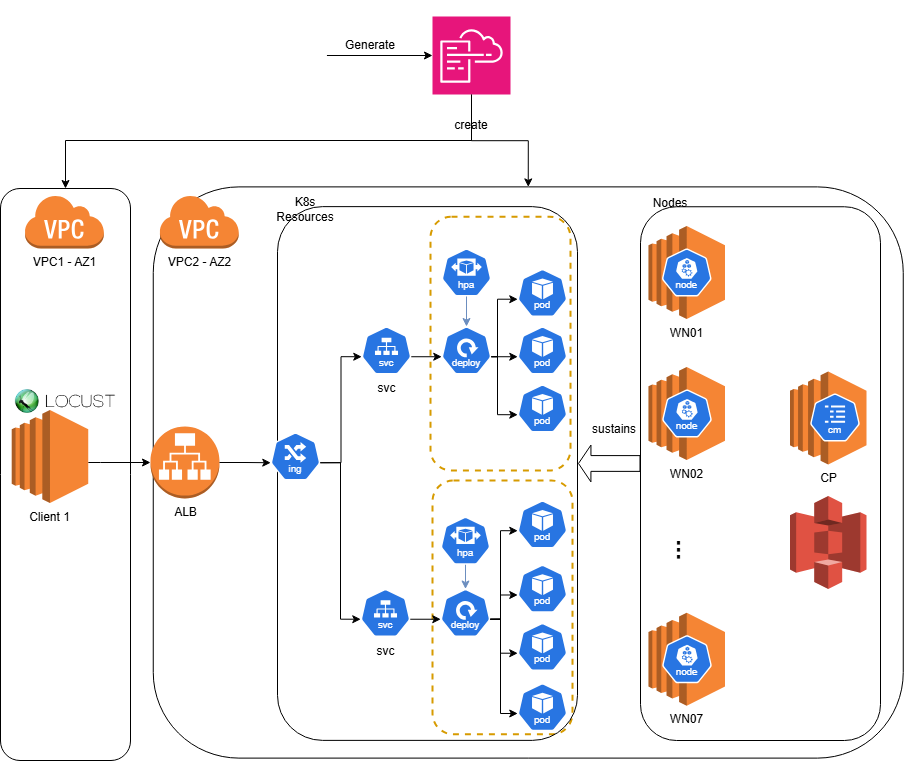

The diagram above was exported from draw.io. Its source (the exported page's mxGraphModel, read from the mxfile embedded in the PNG):
<mxGraphModel dx="1050" dy="1384" grid="1" gridSize="10" guides="1" tooltips="1" connect="1" arrows="1" fold="1" page="1" pageScale="1" pageWidth="1169" pageHeight="827" math="0" shadow="0">
  <root>
    <mxCell id="0" />
    <mxCell id="1" parent="0" />
    <mxCell id="2" value="" style="rounded=1;whiteSpace=wrap;html=1;fillColor=none;dashed=1;strokeColor=#d79b00;strokeWidth=2;" vertex="1" parent="1">
      <mxGeometry x="452" y="400" width="140" height="253.87" as="geometry" />
    </mxCell>
    <mxCell id="3" value="" style="rounded=1;whiteSpace=wrap;html=1;fillColor=none;" vertex="1" parent="1">
      <mxGeometry x="172.75" y="106.39999999999998" width="750" height="571.21" as="geometry" />
    </mxCell>
    <mxCell id="4" value="" style="rounded=1;whiteSpace=wrap;html=1;fillColor=none;" vertex="1" parent="1">
      <mxGeometry x="297" y="126.13000000000011" width="300" height="533.75" as="geometry" />
    </mxCell>
    <mxCell id="5" value="" style="rounded=1;whiteSpace=wrap;html=1;fillColor=none;dashed=1;strokeColor=#d79b00;strokeWidth=2;" vertex="1" parent="1">
      <mxGeometry x="450" y="136.13" width="140" height="253.87" as="geometry" />
    </mxCell>
    <mxCell id="6" value="" style="rounded=1;whiteSpace=wrap;html=1;fillColor=none;" vertex="1" parent="1">
      <mxGeometry x="20" y="108" width="130" height="572" as="geometry" />
    </mxCell>
    <mxCell id="7" value="" style="rounded=1;whiteSpace=wrap;html=1;fillColor=none;" vertex="1" parent="1">
      <mxGeometry x="660" y="126.25" width="240" height="533.75" as="geometry" />
    </mxCell>
    <mxCell id="8" value="CP" style="outlineConnect=0;dashed=0;verticalLabelPosition=bottom;verticalAlign=top;align=center;html=1;shape=mxgraph.aws3.ec2;fillColor=#F58534;gradientColor=none;" vertex="1" parent="1">
      <mxGeometry x="809.5" y="291" width="76.5" height="93" as="geometry" />
    </mxCell>
    <mxCell id="9" value="VPC2 - AZ2" style="outlineConnect=0;dashed=0;verticalLabelPosition=bottom;verticalAlign=top;align=center;html=1;shape=mxgraph.aws3.virtual_private_cloud;fillColor=#F58534;gradientColor=none;" vertex="1" parent="1">
      <mxGeometry x="178.75" y="114" width="79.5" height="54" as="geometry" />
    </mxCell>
    <mxCell id="10" value="WN02" style="outlineConnect=0;dashed=0;verticalLabelPosition=bottom;verticalAlign=top;align=center;html=1;shape=mxgraph.aws3.ec2;fillColor=#F58534;gradientColor=none;" vertex="1" parent="1">
      <mxGeometry x="668" y="286.5" width="76.5" height="93" as="geometry" />
    </mxCell>
    <mxCell id="11" value="" style="outlineConnect=0;dashed=0;verticalLabelPosition=bottom;verticalAlign=top;align=center;html=1;shape=mxgraph.aws3.s3;fillColor=#E05243;gradientColor=none;" vertex="1" parent="1">
      <mxGeometry x="809.5" y="415.5" width="76.5" height="93" as="geometry" />
    </mxCell>
    <mxCell id="12" value="WN01" style="outlineConnect=0;dashed=0;verticalLabelPosition=bottom;verticalAlign=top;align=center;html=1;shape=mxgraph.aws3.ec2;fillColor=#F58534;gradientColor=none;" vertex="1" parent="1">
      <mxGeometry x="668" y="145.5" width="76.5" height="93" as="geometry" />
    </mxCell>
    <mxCell id="13" value="Generate" style="text;html=1;align=center;verticalAlign=middle;whiteSpace=wrap;rounded=0;" vertex="1" parent="1">
      <mxGeometry x="359.99999999999994" y="-50" width="60" height="30" as="geometry" />
    </mxCell>
    <mxCell id="14" style="edgeStyle=orthogonalEdgeStyle;rounded=0;orthogonalLoop=1;jettySize=auto;html=1;exitX=0.5;exitY=1;exitDx=0;exitDy=0;exitPerimeter=0;entryX=0.5;entryY=0;entryDx=0;entryDy=0;" edge="1" source="15" target="6" parent="1">
      <mxGeometry relative="1" as="geometry">
        <Array as="points">
          <mxPoint x="491" y="60" />
          <mxPoint x="85" y="60" />
        </Array>
      </mxGeometry>
    </mxCell>
    <mxCell id="15" value="" style="sketch=0;points=[[0,0,0],[0.25,0,0],[0.5,0,0],[0.75,0,0],[1,0,0],[0,1,0],[0.25,1,0],[0.5,1,0],[0.75,1,0],[1,1,0],[0,0.25,0],[0,0.5,0],[0,0.75,0],[1,0.25,0],[1,0.5,0],[1,0.75,0]];points=[[0,0,0],[0.25,0,0],[0.5,0,0],[0.75,0,0],[1,0,0],[0,1,0],[0.25,1,0],[0.5,1,0],[0.75,1,0],[1,1,0],[0,0.25,0],[0,0.5,0],[0,0.75,0],[1,0.25,0],[1,0.5,0],[1,0.75,0]];outlineConnect=0;fontColor=#232F3E;fillColor=#E7157B;strokeColor=#ffffff;dashed=0;verticalLabelPosition=bottom;verticalAlign=top;align=center;html=1;fontSize=12;fontStyle=0;aspect=fixed;shape=mxgraph.aws4.resourceIcon;resIcon=mxgraph.aws4.cloudformation;" vertex="1" parent="1">
      <mxGeometry x="451.99999999999994" y="-64.00000000000001" width="78" height="78" as="geometry" />
    </mxCell>
    <mxCell id="16" value="" style="shape=image;verticalLabelPosition=bottom;labelBackgroundColor=default;verticalAlign=top;aspect=fixed;imageAspect=0;image=https://media.dev.to/cdn-cgi/image/width=1000,height=420,fit=cover,gravity=auto,format=auto/https%3A%2F%2Fdev-to-uploads.s3.amazonaws.com%2Fuploads%2Farticles%2Fiftirsp3uzc3ww2z7s3k.png;" vertex="1" parent="1">
      <mxGeometry x="84.54999999999995" y="-80.00000000000001" width="261.9" height="110" as="geometry" />
    </mxCell>
    <mxCell id="17" value="create" style="text;html=1;align=center;verticalAlign=middle;whiteSpace=wrap;rounded=0;" vertex="1" parent="1">
      <mxGeometry x="461" y="30" width="60" height="30" as="geometry" />
    </mxCell>
    <mxCell id="18" value="" style="aspect=fixed;sketch=0;html=1;dashed=0;whitespace=wrap;verticalLabelPosition=bottom;verticalAlign=top;fillColor=#2875E2;strokeColor=#ffffff;points=[[0.005,0.63,0],[0.1,0.2,0],[0.9,0.2,0],[0.5,0,0],[0.995,0.63,0],[0.72,0.99,0],[0.5,1,0],[0.28,0.99,0]];shape=mxgraph.kubernetes.icon2;kubernetesLabel=1;prIcon=hpa" vertex="1" parent="1">
      <mxGeometry x="461" y="168" width="50" height="48" as="geometry" />
    </mxCell>
    <mxCell id="19" value="" style="aspect=fixed;sketch=0;html=1;dashed=0;whitespace=wrap;verticalLabelPosition=bottom;verticalAlign=top;fillColor=#2875E2;strokeColor=#ffffff;points=[[0.005,0.63,0],[0.1,0.2,0],[0.9,0.2,0],[0.5,0,0],[0.995,0.63,0],[0.72,0.99,0],[0.5,1,0],[0.28,0.99,0]];shape=mxgraph.kubernetes.icon2;kubernetesLabel=1;prIcon=cm" vertex="1" parent="1">
      <mxGeometry x="829.5" y="313" width="50" height="48" as="geometry" />
    </mxCell>
    <mxCell id="20" value="" style="aspect=fixed;sketch=0;html=1;dashed=0;whitespace=wrap;verticalLabelPosition=bottom;verticalAlign=top;fillColor=#2875E2;strokeColor=#ffffff;points=[[0.005,0.63,0],[0.1,0.2,0],[0.9,0.2,0],[0.5,0,0],[0.995,0.63,0],[0.72,0.99,0],[0.5,1,0],[0.28,0.99,0]];shape=mxgraph.kubernetes.icon2;kubernetesLabel=1;prIcon=ing" vertex="1" parent="1">
      <mxGeometry x="290" y="352" width="50" height="48" as="geometry" />
    </mxCell>
    <mxCell id="21" value="" style="aspect=fixed;sketch=0;html=1;dashed=0;whitespace=wrap;verticalLabelPosition=bottom;verticalAlign=top;fillColor=#2875E2;strokeColor=#ffffff;points=[[0.005,0.63,0],[0.1,0.2,0],[0.9,0.2,0],[0.5,0,0],[0.995,0.63,0],[0.72,0.99,0],[0.5,1,0],[0.28,0.99,0]];shape=mxgraph.kubernetes.icon2;kubernetesLabel=1;prIcon=node" vertex="1" parent="1">
      <mxGeometry x="681.5" y="309" width="50" height="48" as="geometry" />
    </mxCell>
    <mxCell id="22" value="" style="aspect=fixed;sketch=0;html=1;dashed=0;whitespace=wrap;verticalLabelPosition=bottom;verticalAlign=top;fillColor=#2875E2;strokeColor=#ffffff;points=[[0.005,0.63,0],[0.1,0.2,0],[0.9,0.2,0],[0.5,0,0],[0.995,0.63,0],[0.72,0.99,0],[0.5,1,0],[0.28,0.99,0]];shape=mxgraph.kubernetes.icon2;kubernetesLabel=1;prIcon=node" vertex="1" parent="1">
      <mxGeometry x="681.25" y="168" width="50" height="48" as="geometry" />
    </mxCell>
    <mxCell id="23" value="" style="aspect=fixed;sketch=0;html=1;dashed=0;whitespace=wrap;verticalLabelPosition=bottom;verticalAlign=top;fillColor=#2875E2;strokeColor=#ffffff;points=[[0.005,0.63,0],[0.1,0.2,0],[0.9,0.2,0],[0.5,0,0],[0.995,0.63,0],[0.72,0.99,0],[0.5,1,0],[0.28,0.99,0]];shape=mxgraph.kubernetes.icon2;kubernetesLabel=1;prIcon=pod" vertex="1" parent="1">
      <mxGeometry x="537" y="484.25" width="50" height="48" as="geometry" />
    </mxCell>
    <mxCell id="24" value="" style="aspect=fixed;sketch=0;html=1;dashed=0;whitespace=wrap;verticalLabelPosition=bottom;verticalAlign=top;fillColor=#2875E2;strokeColor=#ffffff;points=[[0.005,0.63,0],[0.1,0.2,0],[0.9,0.2,0],[0.5,0,0],[0.995,0.63,0],[0.72,0.99,0],[0.5,1,0],[0.28,0.99,0]];shape=mxgraph.kubernetes.icon2;kubernetesLabel=1;prIcon=pod" vertex="1" parent="1">
      <mxGeometry x="537" y="246" width="50" height="48" as="geometry" />
    </mxCell>
    <mxCell id="25" value="svc" style="aspect=fixed;sketch=0;html=1;dashed=0;whitespace=wrap;verticalLabelPosition=bottom;verticalAlign=top;fillColor=#2875E2;strokeColor=#ffffff;points=[[0.005,0.63,0],[0.1,0.2,0],[0.9,0.2,0],[0.5,0,0],[0.995,0.63,0],[0.72,0.99,0],[0.5,1,0],[0.28,0.99,0]];shape=mxgraph.kubernetes.icon2;kubernetesLabel=1;prIcon=svc" vertex="1" parent="1">
      <mxGeometry x="380" y="508.5" width="50" height="48" as="geometry" />
    </mxCell>
    <mxCell id="26" value="" style="aspect=fixed;sketch=0;html=1;dashed=0;whitespace=wrap;verticalLabelPosition=bottom;verticalAlign=top;fillColor=#2875E2;strokeColor=#ffffff;points=[[0.005,0.63,0],[0.1,0.2,0],[0.9,0.2,0],[0.5,0,0],[0.995,0.63,0],[0.72,0.99,0],[0.5,1,0],[0.28,0.99,0]];shape=mxgraph.kubernetes.icon2;kubernetesLabel=1;prIcon=deploy" vertex="1" parent="1">
      <mxGeometry x="460" y="508.5" width="50" height="48" as="geometry" />
    </mxCell>
    <mxCell id="27" value="svc" style="aspect=fixed;sketch=0;html=1;dashed=0;whitespace=wrap;verticalLabelPosition=bottom;verticalAlign=top;fillColor=#2875E2;strokeColor=#ffffff;points=[[0.005,0.63,0],[0.1,0.2,0],[0.9,0.2,0],[0.5,0,0],[0.995,0.63,0],[0.72,0.99,0],[0.5,1,0],[0.28,0.99,0]];shape=mxgraph.kubernetes.icon2;kubernetesLabel=1;prIcon=svc" vertex="1" parent="1">
      <mxGeometry x="381" y="246" width="50" height="48" as="geometry" />
    </mxCell>
    <mxCell id="28" value="" style="aspect=fixed;sketch=0;html=1;dashed=0;whitespace=wrap;verticalLabelPosition=bottom;verticalAlign=top;fillColor=#2875E2;strokeColor=#ffffff;points=[[0.005,0.63,0],[0.1,0.2,0],[0.9,0.2,0],[0.5,0,0],[0.995,0.63,0],[0.72,0.99,0],[0.5,1,0],[0.28,0.99,0]];shape=mxgraph.kubernetes.icon2;kubernetesLabel=1;prIcon=deploy" vertex="1" parent="1">
      <mxGeometry x="461" y="246" width="50" height="48" as="geometry" />
    </mxCell>
    <mxCell id="29" value="" style="aspect=fixed;sketch=0;html=1;dashed=0;whitespace=wrap;verticalLabelPosition=bottom;verticalAlign=top;fillColor=#2875E2;strokeColor=#ffffff;points=[[0.005,0.63,0],[0.1,0.2,0],[0.9,0.2,0],[0.5,0,0],[0.995,0.63,0],[0.72,0.99,0],[0.5,1,0],[0.28,0.99,0]];shape=mxgraph.kubernetes.icon2;kubernetesLabel=1;prIcon=pod" vertex="1" parent="1">
      <mxGeometry x="537" y="420" width="50" height="48" as="geometry" />
    </mxCell>
    <mxCell id="30" value="" style="aspect=fixed;sketch=0;html=1;dashed=0;whitespace=wrap;verticalLabelPosition=bottom;verticalAlign=top;fillColor=#2875E2;strokeColor=#ffffff;points=[[0.005,0.63,0],[0.1,0.2,0],[0.9,0.2,0],[0.5,0,0],[0.995,0.63,0],[0.72,0.99,0],[0.5,1,0],[0.28,0.99,0]];shape=mxgraph.kubernetes.icon2;kubernetesLabel=1;prIcon=pod" vertex="1" parent="1">
      <mxGeometry x="537" y="304" width="50" height="48" as="geometry" />
    </mxCell>
    <mxCell id="31" value="ALB" style="outlineConnect=0;dashed=0;verticalLabelPosition=bottom;verticalAlign=top;align=center;html=1;shape=mxgraph.aws3.application_load_balancer;fillColor=#F58534;gradientColor=none;" vertex="1" parent="1">
      <mxGeometry x="170" y="346" width="69" height="72" as="geometry" />
    </mxCell>
    <mxCell id="32" style="edgeStyle=orthogonalEdgeStyle;rounded=0;orthogonalLoop=1;jettySize=auto;html=1;exitX=0.995;exitY=0.63;exitDx=0;exitDy=0;exitPerimeter=0;entryX=0.005;entryY=0.63;entryDx=0;entryDy=0;entryPerimeter=0;" edge="1" source="20" target="25" parent="1">
      <mxGeometry relative="1" as="geometry" />
    </mxCell>
    <mxCell id="33" style="edgeStyle=orthogonalEdgeStyle;rounded=0;orthogonalLoop=1;jettySize=auto;html=1;exitX=0.995;exitY=0.63;exitDx=0;exitDy=0;exitPerimeter=0;entryX=0.005;entryY=0.63;entryDx=0;entryDy=0;entryPerimeter=0;" edge="1" source="20" target="27" parent="1">
      <mxGeometry relative="1" as="geometry" />
    </mxCell>
    <mxCell id="34" style="edgeStyle=orthogonalEdgeStyle;rounded=0;orthogonalLoop=1;jettySize=auto;html=1;exitX=1;exitY=0.5;exitDx=0;exitDy=0;exitPerimeter=0;entryX=0.005;entryY=0.63;entryDx=0;entryDy=0;entryPerimeter=0;" edge="1" source="31" target="20" parent="1">
      <mxGeometry relative="1" as="geometry" />
    </mxCell>
    <mxCell id="35" style="edgeStyle=orthogonalEdgeStyle;rounded=0;orthogonalLoop=1;jettySize=auto;html=1;exitX=0.995;exitY=0.63;exitDx=0;exitDy=0;exitPerimeter=0;entryX=0.005;entryY=0.63;entryDx=0;entryDy=0;entryPerimeter=0;" edge="1" source="27" target="28" parent="1">
      <mxGeometry relative="1" as="geometry" />
    </mxCell>
    <mxCell id="36" style="edgeStyle=orthogonalEdgeStyle;rounded=0;orthogonalLoop=1;jettySize=auto;html=1;exitX=0.995;exitY=0.63;exitDx=0;exitDy=0;exitPerimeter=0;entryX=0.005;entryY=0.63;entryDx=0;entryDy=0;entryPerimeter=0;" edge="1" source="25" target="26" parent="1">
      <mxGeometry relative="1" as="geometry" />
    </mxCell>
    <mxCell id="37" value="WN07" style="outlineConnect=0;dashed=0;verticalLabelPosition=bottom;verticalAlign=top;align=center;html=1;shape=mxgraph.aws3.ec2;fillColor=#F58534;gradientColor=none;" vertex="1" parent="1">
      <mxGeometry x="668" y="532.25" width="76.5" height="93" as="geometry" />
    </mxCell>
    <mxCell id="38" value="" style="aspect=fixed;sketch=0;html=1;dashed=0;whitespace=wrap;verticalLabelPosition=bottom;verticalAlign=top;fillColor=#2875E2;strokeColor=#ffffff;points=[[0.005,0.63,0],[0.1,0.2,0],[0.9,0.2,0],[0.5,0,0],[0.995,0.63,0],[0.72,0.99,0],[0.5,1,0],[0.28,0.99,0]];shape=mxgraph.kubernetes.icon2;kubernetesLabel=1;prIcon=node" vertex="1" parent="1">
      <mxGeometry x="681.5" y="554.75" width="50" height="48" as="geometry" />
    </mxCell>
    <mxCell id="39" value="Nodes" style="text;html=1;align=center;verticalAlign=middle;whiteSpace=wrap;rounded=0;" vertex="1" parent="1">
      <mxGeometry x="660" y="108" width="60" height="30" as="geometry" />
    </mxCell>
    <mxCell id="40" value="sustains" style="text;whiteSpace=wrap;" vertex="1" parent="1">
      <mxGeometry x="610" y="335" width="50" height="30" as="geometry" />
    </mxCell>
    <mxCell id="41" value="" style="shape=flexArrow;endArrow=classic;html=1;rounded=0;entryX=0.25;entryY=1;entryDx=0;entryDy=0;width=15.789473684210527;endSize=3.810526315789474;" edge="1" parent="1">
      <mxGeometry width="50" height="50" relative="1" as="geometry">
        <mxPoint x="660" y="383" as="sourcePoint" />
        <mxPoint x="597.5" y="382.97" as="targetPoint" />
      </mxGeometry>
    </mxCell>
    <mxCell id="42" value="K8s Resources" style="text;html=1;align=center;verticalAlign=middle;whiteSpace=wrap;rounded=0;" vertex="1" parent="1">
      <mxGeometry x="290" y="114" width="70" height="30" as="geometry" />
    </mxCell>
    <mxCell id="43" value="VPC1 - AZ1" style="outlineConnect=0;dashed=0;verticalLabelPosition=bottom;verticalAlign=top;align=center;html=1;shape=mxgraph.aws3.virtual_private_cloud;fillColor=#F58534;gradientColor=none;" vertex="1" parent="1">
      <mxGeometry x="43.88" y="114" width="79.5" height="54" as="geometry" />
    </mxCell>
    <mxCell id="44" style="edgeStyle=orthogonalEdgeStyle;rounded=0;orthogonalLoop=1;jettySize=auto;html=1;" edge="1" source="45" target="31" parent="1">
      <mxGeometry relative="1" as="geometry">
        <Array as="points">
          <mxPoint x="120" y="382" />
          <mxPoint x="120" y="382" />
        </Array>
      </mxGeometry>
    </mxCell>
    <mxCell id="45" value="Client 1" style="outlineConnect=0;dashed=0;verticalLabelPosition=bottom;verticalAlign=top;align=center;html=1;shape=mxgraph.aws3.ec2;fillColor=#F58534;gradientColor=none;" vertex="1" parent="1">
      <mxGeometry x="31.240000000000002" y="329.5" width="76.5" height="93" as="geometry" />
    </mxCell>
    <mxCell id="46" style="edgeStyle=orthogonalEdgeStyle;rounded=0;orthogonalLoop=1;jettySize=auto;html=1;exitX=1;exitY=0.5;exitDx=0;exitDy=0;entryX=0;entryY=0.5;entryDx=0;entryDy=0;entryPerimeter=0;" edge="1" source="16" target="15" parent="1">
      <mxGeometry relative="1" as="geometry" />
    </mxCell>
    <mxCell id="47" value="" style="aspect=fixed;sketch=0;html=1;dashed=0;whitespace=wrap;verticalLabelPosition=bottom;verticalAlign=top;fillColor=#2875E2;strokeColor=#ffffff;points=[[0.005,0.63,0],[0.1,0.2,0],[0.9,0.2,0],[0.5,0,0],[0.995,0.63,0],[0.72,0.99,0],[0.5,1,0],[0.28,0.99,0]];shape=mxgraph.kubernetes.icon2;kubernetesLabel=1;prIcon=pod" vertex="1" parent="1">
      <mxGeometry x="537" y="188.5" width="50" height="48" as="geometry" />
    </mxCell>
    <mxCell id="48" value="" style="aspect=fixed;sketch=0;html=1;dashed=0;whitespace=wrap;verticalLabelPosition=bottom;verticalAlign=top;fillColor=#2875E2;strokeColor=#ffffff;points=[[0.005,0.63,0],[0.1,0.2,0],[0.9,0.2,0],[0.5,0,0],[0.995,0.63,0],[0.72,0.99,0],[0.5,1,0],[0.28,0.99,0]];shape=mxgraph.kubernetes.icon2;kubernetesLabel=1;prIcon=pod" vertex="1" parent="1">
      <mxGeometry x="537" y="542.5" width="50" height="48" as="geometry" />
    </mxCell>
    <mxCell id="49" value="" style="aspect=fixed;sketch=0;html=1;dashed=0;whitespace=wrap;verticalLabelPosition=bottom;verticalAlign=top;fillColor=#2875E2;strokeColor=#ffffff;points=[[0.005,0.63,0],[0.1,0.2,0],[0.9,0.2,0],[0.5,0,0],[0.995,0.63,0],[0.72,0.99,0],[0.5,1,0],[0.28,0.99,0]];shape=mxgraph.kubernetes.icon2;kubernetesLabel=1;prIcon=pod" vertex="1" parent="1">
      <mxGeometry x="537" y="602.75" width="50" height="48" as="geometry" />
    </mxCell>
    <mxCell id="50" style="edgeStyle=orthogonalEdgeStyle;rounded=0;orthogonalLoop=1;jettySize=auto;html=1;exitX=0.995;exitY=0.63;exitDx=0;exitDy=0;exitPerimeter=0;entryX=0.005;entryY=0.63;entryDx=0;entryDy=0;entryPerimeter=0;" edge="1" source="28" target="24" parent="1">
      <mxGeometry relative="1" as="geometry" />
    </mxCell>
    <mxCell id="51" style="edgeStyle=orthogonalEdgeStyle;rounded=0;orthogonalLoop=1;jettySize=auto;html=1;exitX=0.995;exitY=0.63;exitDx=0;exitDy=0;exitPerimeter=0;entryX=0.005;entryY=0.63;entryDx=0;entryDy=0;entryPerimeter=0;" edge="1" source="28" target="47" parent="1">
      <mxGeometry relative="1" as="geometry">
        <Array as="points">
          <mxPoint x="517" y="276" />
          <mxPoint x="517" y="219" />
        </Array>
      </mxGeometry>
    </mxCell>
    <mxCell id="52" style="edgeStyle=orthogonalEdgeStyle;rounded=0;orthogonalLoop=1;jettySize=auto;html=1;exitX=0.995;exitY=0.63;exitDx=0;exitDy=0;exitPerimeter=0;entryX=0.005;entryY=0.63;entryDx=0;entryDy=0;entryPerimeter=0;" edge="1" source="28" target="30" parent="1">
      <mxGeometry relative="1" as="geometry">
        <Array as="points">
          <mxPoint x="517" y="276" />
          <mxPoint x="517" y="334" />
        </Array>
      </mxGeometry>
    </mxCell>
    <mxCell id="53" style="edgeStyle=orthogonalEdgeStyle;rounded=0;orthogonalLoop=1;jettySize=auto;html=1;exitX=0.995;exitY=0.63;exitDx=0;exitDy=0;exitPerimeter=0;entryX=0.005;entryY=0.63;entryDx=0;entryDy=0;entryPerimeter=0;" edge="1" source="26" target="29" parent="1">
      <mxGeometry relative="1" as="geometry">
        <Array as="points">
          <mxPoint x="520" y="539" />
          <mxPoint x="520" y="450" />
        </Array>
      </mxGeometry>
    </mxCell>
    <mxCell id="54" style="edgeStyle=orthogonalEdgeStyle;rounded=0;orthogonalLoop=1;jettySize=auto;html=1;exitX=0.995;exitY=0.63;exitDx=0;exitDy=0;exitPerimeter=0;entryX=0.005;entryY=0.63;entryDx=0;entryDy=0;entryPerimeter=0;" edge="1" source="26" target="23" parent="1">
      <mxGeometry relative="1" as="geometry">
        <Array as="points">
          <mxPoint x="520" y="539" />
          <mxPoint x="520" y="514" />
        </Array>
      </mxGeometry>
    </mxCell>
    <mxCell id="55" style="edgeStyle=orthogonalEdgeStyle;rounded=0;orthogonalLoop=1;jettySize=auto;html=1;exitX=0.995;exitY=0.63;exitDx=0;exitDy=0;exitPerimeter=0;entryX=0.005;entryY=0.63;entryDx=0;entryDy=0;entryPerimeter=0;" edge="1" source="26" target="48" parent="1">
      <mxGeometry relative="1" as="geometry">
        <Array as="points">
          <mxPoint x="520" y="539" />
          <mxPoint x="520" y="573" />
        </Array>
      </mxGeometry>
    </mxCell>
    <mxCell id="56" style="edgeStyle=orthogonalEdgeStyle;rounded=0;orthogonalLoop=1;jettySize=auto;html=1;exitX=0.995;exitY=0.63;exitDx=0;exitDy=0;exitPerimeter=0;entryX=0.005;entryY=0.63;entryDx=0;entryDy=0;entryPerimeter=0;" edge="1" source="26" target="49" parent="1">
      <mxGeometry relative="1" as="geometry">
        <Array as="points">
          <mxPoint x="520" y="539" />
          <mxPoint x="520" y="633" />
        </Array>
      </mxGeometry>
    </mxCell>
    <mxCell id="57" style="edgeStyle=orthogonalEdgeStyle;rounded=0;orthogonalLoop=1;jettySize=auto;html=1;exitX=0.5;exitY=1;exitDx=0;exitDy=0;exitPerimeter=0;entryX=0.5;entryY=0;entryDx=0;entryDy=0;" edge="1" source="15" target="3" parent="1">
      <mxGeometry relative="1" as="geometry" />
    </mxCell>
    <mxCell id="58" value="" style="aspect=fixed;sketch=0;html=1;dashed=0;whitespace=wrap;verticalLabelPosition=bottom;verticalAlign=top;fillColor=#2875E2;strokeColor=#ffffff;points=[[0.005,0.63,0],[0.1,0.2,0],[0.9,0.2,0],[0.5,0,0],[0.995,0.63,0],[0.72,0.99,0],[0.5,1,0],[0.28,0.99,0]];shape=mxgraph.kubernetes.icon2;kubernetesLabel=1;prIcon=hpa" vertex="1" parent="1">
      <mxGeometry x="460" y="436.25" width="50" height="48" as="geometry" />
    </mxCell>
    <mxCell id="59" style="edgeStyle=orthogonalEdgeStyle;rounded=0;orthogonalLoop=1;jettySize=auto;html=1;exitX=0.5;exitY=1;exitDx=0;exitDy=0;exitPerimeter=0;entryX=0.5;entryY=0;entryDx=0;entryDy=0;entryPerimeter=0;fillColor=#dae8fc;strokeColor=#6c8ebf;" edge="1" source="18" target="28" parent="1">
      <mxGeometry relative="1" as="geometry" />
    </mxCell>
    <mxCell id="60" style="edgeStyle=orthogonalEdgeStyle;rounded=0;orthogonalLoop=1;jettySize=auto;html=1;exitX=0.5;exitY=1;exitDx=0;exitDy=0;exitPerimeter=0;entryX=0.5;entryY=0;entryDx=0;entryDy=0;entryPerimeter=0;fillColor=#dae8fc;strokeColor=#6c8ebf;" edge="1" source="58" target="26" parent="1">
      <mxGeometry relative="1" as="geometry" />
    </mxCell>
    <mxCell id="61" value="" style="shape=image;verticalLabelPosition=bottom;labelBackgroundColor=default;verticalAlign=top;aspect=fixed;imageAspect=0;image=https://quintagroup.com/cms/python/images/locustio.png;" vertex="1" parent="1">
      <mxGeometry x="34.9" y="309" width="100.2" height="24" as="geometry" />
    </mxCell>
    <mxCell id="62" value="&lt;font style=&quot;font-size: 25px;&quot;&gt;&lt;b style=&quot;&quot;&gt;...&lt;/b&gt;&lt;/font&gt;" style="text;html=1;align=center;verticalAlign=middle;whiteSpace=wrap;rounded=0;rotation=90;" vertex="1" parent="1">
      <mxGeometry x="691.5" y="454.25" width="30" height="30" as="geometry" />
    </mxCell>
  </root>
</mxGraphModel>